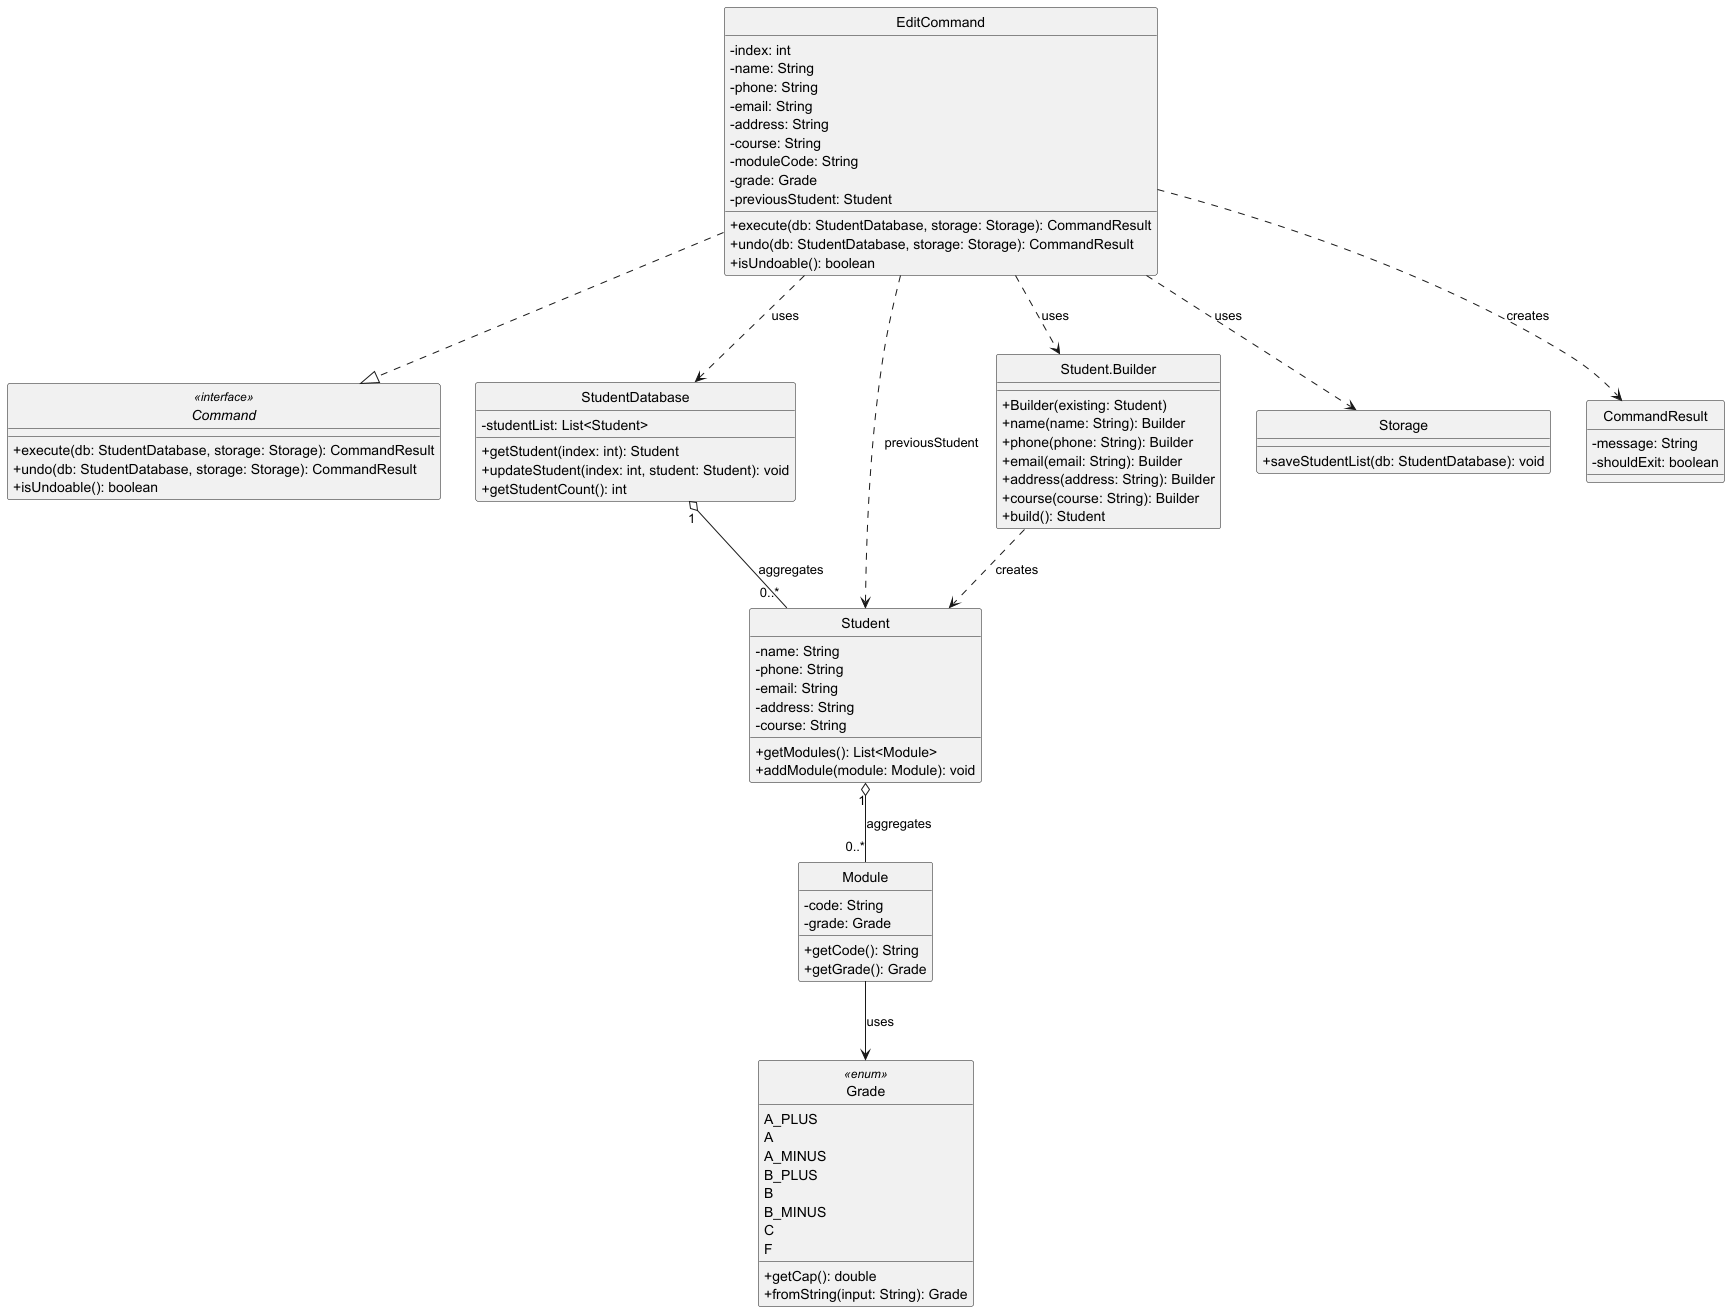

The diagram above was rendered by PlantUML. Its source (embedded in the PNG):
@startuml EditCommand

skinparam classAttributeIconSize 0
skinparam style strictuml

interface Command <<interface>> {
  + execute(db: StudentDatabase, storage: Storage): CommandResult
  + undo(db: StudentDatabase, storage: Storage): CommandResult
  + isUndoable(): boolean
}

class EditCommand {
  - index: int
  - name: String
  - phone: String
  - email: String
  - address: String
  - course: String
  - moduleCode: String
  - grade: Grade
  - previousStudent: Student
  + execute(db: StudentDatabase, storage: Storage): CommandResult
  + undo(db: StudentDatabase, storage: Storage): CommandResult
  + isUndoable(): boolean
}

class StudentDatabase {
  - studentList: List<Student>
  + getStudent(index: int): Student
  + updateStudent(index: int, student: Student): void
  + getStudentCount(): int
}

class Student {
  - name: String
  - phone: String
  - email: String
  - address: String
  - course: String
  + getModules(): List<Module>
  + addModule(module: Module): void
}

class "Student.Builder" as StudentBuilder {
  + Builder(existing: Student)
  + name(name: String): Builder
  + phone(phone: String): Builder
  + email(email: String): Builder
  + address(address: String): Builder
  + course(course: String): Builder
  + build(): Student
}

class Module {
  - code: String
  - grade: Grade
  + getCode(): String
  + getGrade(): Grade
}

enum Grade <<enum>> {
  A_PLUS
  A
  A_MINUS
  B_PLUS
  B
  B_MINUS
  C
  F
  + getCap(): double
  + fromString(input: String): Grade
}

class Storage {
  + saveStudentList(db: StudentDatabase): void
}

class CommandResult {
  - message: String
  - shouldExit: boolean
}

EditCommand ..|> Command
EditCommand ..> StudentDatabase : uses
EditCommand ..> Storage : uses
EditCommand ..> CommandResult : creates
EditCommand ..> StudentBuilder : uses
EditCommand ..> Student : previousStudent
StudentBuilder ..> Student : creates
StudentDatabase "1" o-- "0..*" Student : aggregates
Student "1" o-- "0..*" Module : aggregates
Module --> Grade : uses

@enduml